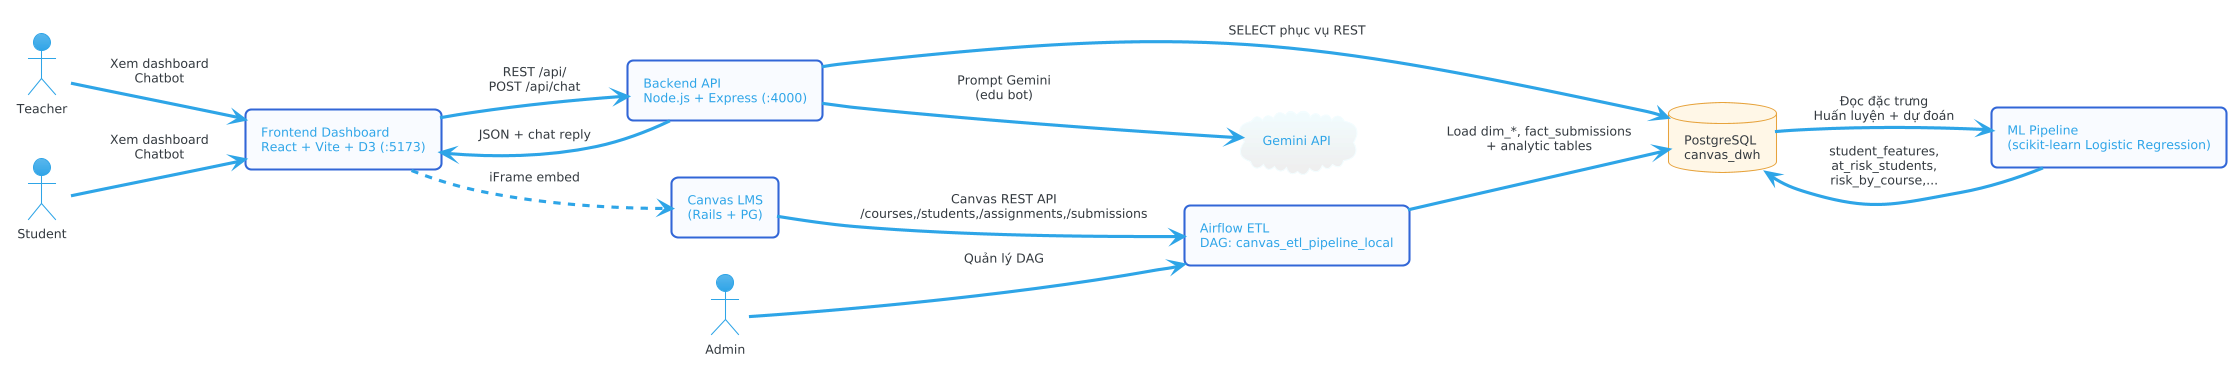

The diagram above was rendered by PlantUML. Its source (embedded in the PNG):
@startuml
!theme cerulean
  skinparam rectangle {
  BackgroundColor #f8fbff
  BorderColor #3367d6
  RoundCorner 12
  }
  skinparam database {
  BackgroundColor #fff7e6
  BorderColor #e6a23c
  }
  left to right direction

  actor Teacher
  actor Student
  actor Admin

  rectangle "Canvas LMS\n(Rails + PG)" as Canvas
  rectangle "Airflow ETL\nDAG: canvas_etl_pipeline_local" as Airflow
  database "PostgreSQL\ncanvas_dwh" as DWH
  rectangle "ML Pipeline\n(scikit-learn Logistic Regression)" as ML
  rectangle "Backend API\nNode.js + Express (:4000)" as API
  rectangle "Frontend Dashboard\nReact + Vite + D3 (:5173)" as FE
  cloud "Gemini API" as LLM

  Teacher --> FE : Xem dashboard\nChatbot
  Student --> FE : Xem dashboard\nChatbot
  Admin --> Airflow : Quản lý DAG

  Canvas --> Airflow : Canvas REST API\n/courses,/students,/assignments,/submissions
  Airflow --> DWH : Load dim_*, fact_submissions\n+ analytic tables
  DWH --> ML : Đọc đặc trưng\nHuấn luyện + dự đoán
  ML --> DWH : student_features,\nat_risk_students,\nrisk_by_course,...
  API --> DWH : SELECT phục vụ REST
  FE --> API : REST /api/\nPOST /api/chat
  API --> LLM : Prompt Gemini\n(edu bot)
  API --> FE : JSON + chat reply
  FE ..> Canvas : iFrame embed
@enduml